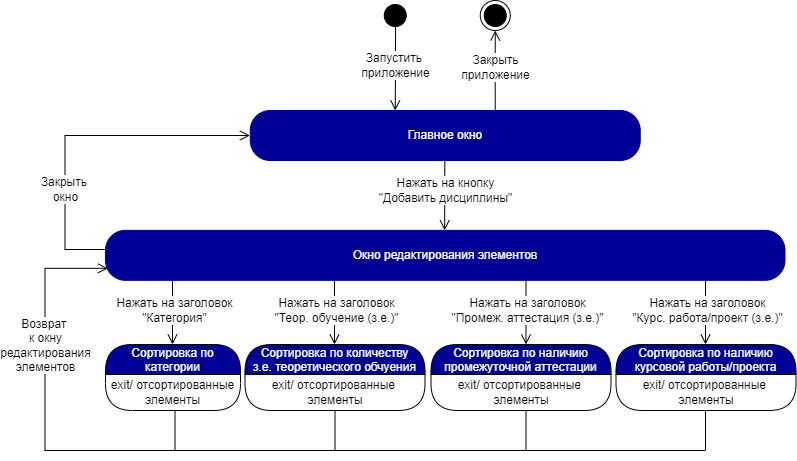

The diagram above was exported from draw.io. Its source (the exported page's mxGraphModel, read from the mxfile embedded in the PNG):
<mxGraphModel dx="1888" dy="660" grid="1" gridSize="10" guides="1" tooltips="1" connect="1" arrows="1" fold="1" page="1" pageScale="1" pageWidth="850" pageHeight="1100" math="0" shadow="0">
  <root>
    <mxCell id="0" />
    <mxCell id="1" parent="0" />
    <mxCell id="867nS2tPv7f6M5Oq-kr3-5" value="" style="ellipse;html=1;shape=startState;fillColor=#000000;strokeColor=#000000;fontColor=#000099;" parent="1" vertex="1">
      <mxGeometry x="-465.25" y="325" width="30" height="30" as="geometry" />
    </mxCell>
    <mxCell id="867nS2tPv7f6M5Oq-kr3-6" value="&lt;font style=&quot;font-size: 12px&quot;&gt;Запустить &lt;br&gt;приложение&lt;/font&gt;" style="edgeStyle=orthogonalEdgeStyle;html=1;verticalAlign=bottom;endArrow=open;endSize=8;strokeColor=#030000;rounded=0;exitX=0.509;exitY=0.876;exitDx=0;exitDy=0;exitPerimeter=0;spacingBottom=-14;fontSize=10;" parent="1" source="867nS2tPv7f6M5Oq-kr3-5" edge="1">
      <mxGeometry relative="1" as="geometry">
        <mxPoint x="-450.25" y="435" as="targetPoint" />
        <mxPoint x="-480.25" y="395" as="sourcePoint" />
      </mxGeometry>
    </mxCell>
    <mxCell id="867nS2tPv7f6M5Oq-kr3-8" value="&lt;font style=&quot;font-size: 12px&quot;&gt;Закрыть&lt;br&gt;приложение&lt;/font&gt;" style="edgeStyle=orthogonalEdgeStyle;html=1;verticalAlign=bottom;endArrow=open;endSize=8;strokeColor=#030000;rounded=0;spacingBottom=-14;fontSize=10;entryX=0.5;entryY=1;entryDx=0;entryDy=0;exitX=0.781;exitY=0;exitDx=0;exitDy=0;exitPerimeter=0;" parent="1" target="867nS2tPv7f6M5Oq-kr3-9" edge="1">
      <mxGeometry relative="1" as="geometry">
        <mxPoint x="-255.25" y="405" as="targetPoint" />
        <mxPoint x="-350.28999999999996" y="435" as="sourcePoint" />
        <Array as="points">
          <mxPoint x="-350.25" y="395" />
          <mxPoint x="-350.25" y="395" />
        </Array>
      </mxGeometry>
    </mxCell>
    <mxCell id="867nS2tPv7f6M5Oq-kr3-9" value="" style="ellipse;html=1;shape=endState;fillColor=#000000;strokeColor=#030000;" parent="1" vertex="1">
      <mxGeometry x="-365.25" y="325" width="30" height="30" as="geometry" />
    </mxCell>
    <mxCell id="qDviGn5YjymdtYlAbA-W-9" value="Главное окно" style="rounded=1;whiteSpace=wrap;html=1;arcSize=40;fontColor=#FFFFFF;fillColor=#000099;strokeColor=#000099;" parent="1" vertex="1">
      <mxGeometry x="-595.25" y="435" width="390" height="50" as="geometry" />
    </mxCell>
    <mxCell id="qDviGn5YjymdtYlAbA-W-13" value="" style="edgeStyle=orthogonalEdgeStyle;html=1;verticalAlign=bottom;endArrow=open;endSize=8;strokeColor=#000000;rounded=0;fontSize=10;exitX=0.097;exitY=1.006;exitDx=0;exitDy=0;exitPerimeter=0;entryX=0.154;entryY=0;entryDx=0;entryDy=0;entryPerimeter=0;" parent="1" edge="1">
      <mxGeometry relative="1" as="geometry">
        <mxPoint x="-400.8370000000001" y="554.82" as="targetPoint" />
        <mxPoint x="-400.7299999999999" y="485.12000000000006" as="sourcePoint" />
        <Array as="points">
          <mxPoint x="-400.9" y="494.82000000000005" />
        </Array>
      </mxGeometry>
    </mxCell>
    <mxCell id="qDviGn5YjymdtYlAbA-W-14" value="Нажать на кнопку&lt;br&gt;&quot;Добавить дисциплины&quot;" style="edgeLabel;html=1;align=center;verticalAlign=middle;resizable=0;points=[];fontSize=12;" parent="qDviGn5YjymdtYlAbA-W-13" vertex="1" connectable="0">
      <mxGeometry x="-0.2516" y="2" relative="1" as="geometry">
        <mxPoint x="-2" y="3" as="offset" />
      </mxGeometry>
    </mxCell>
    <mxCell id="qDviGn5YjymdtYlAbA-W-21" value="Окно редактирования элементов" style="rounded=1;whiteSpace=wrap;html=1;arcSize=40;fontColor=#FFFFFF;fillColor=#000099;strokeColor=#000099;" parent="1" vertex="1">
      <mxGeometry x="-740" y="554.82" width="679.5" height="50" as="geometry" />
    </mxCell>
    <mxCell id="qDviGn5YjymdtYlAbA-W-24" value="" style="edgeStyle=orthogonalEdgeStyle;html=1;verticalAlign=bottom;endArrow=open;endSize=8;strokeColor=#000000;rounded=0;fontSize=10;exitX=0.5;exitY=1;exitDx=0;exitDy=0;" parent="1" edge="1">
      <mxGeometry relative="1" as="geometry">
        <mxPoint x="-737.5" y="592.82" as="targetPoint" />
        <mxPoint x="-655" y="735" as="sourcePoint" />
        <Array as="points">
          <mxPoint x="-670.5" y="735" />
          <mxPoint x="-670.5" y="775" />
          <mxPoint x="-800.5" y="775" />
          <mxPoint x="-800.5" y="593" />
        </Array>
      </mxGeometry>
    </mxCell>
    <mxCell id="qDviGn5YjymdtYlAbA-W-25" value="Возврат &lt;br&gt;к окну&lt;br&gt;редактирования&lt;br&gt;элементов" style="edgeLabel;html=1;align=center;verticalAlign=middle;resizable=0;points=[];fontSize=12;" parent="qDviGn5YjymdtYlAbA-W-24" vertex="1" connectable="0">
      <mxGeometry x="-0.2516" y="2" relative="1" as="geometry">
        <mxPoint x="-25" y="-108" as="offset" />
      </mxGeometry>
    </mxCell>
    <mxCell id="qDviGn5YjymdtYlAbA-W-35" value="" style="edgeStyle=orthogonalEdgeStyle;html=1;verticalAlign=bottom;endArrow=open;endSize=8;strokeColor=#000000;rounded=0;fontSize=10;exitX=0;exitY=0.42;exitDx=0;exitDy=0;exitPerimeter=0;" parent="1" source="qDviGn5YjymdtYlAbA-W-21" edge="1">
      <mxGeometry relative="1" as="geometry">
        <mxPoint x="-595.5" y="460" as="targetPoint" />
        <mxPoint x="-746.2665000000002" y="574.3500000000001" as="sourcePoint" />
        <Array as="points">
          <mxPoint x="-739.5" y="574" />
          <mxPoint x="-780.5" y="574" />
          <mxPoint x="-780.5" y="460" />
          <mxPoint x="-595.5" y="460" />
        </Array>
      </mxGeometry>
    </mxCell>
    <mxCell id="qDviGn5YjymdtYlAbA-W-36" value="Закрыть &lt;br&gt;окно" style="edgeLabel;html=1;align=center;verticalAlign=middle;resizable=0;points=[];fontSize=12;" parent="qDviGn5YjymdtYlAbA-W-35" vertex="1" connectable="0">
      <mxGeometry x="-0.3634" y="-2" relative="1" as="geometry">
        <mxPoint x="-2" y="6" as="offset" />
      </mxGeometry>
    </mxCell>
    <mxCell id="QLQfLxp_KGLkEb3HSJda-1" value="" style="endArrow=none;html=1;rounded=0;" parent="1" edge="1">
      <mxGeometry width="50" height="50" relative="1" as="geometry">
        <mxPoint x="-710.5" y="775" as="sourcePoint" />
        <mxPoint x="-140.5" y="775" as="targetPoint" />
      </mxGeometry>
    </mxCell>
    <mxCell id="rG9W59Y7Mm39BGgXyG9S-16" value="" style="endArrow=none;html=1;rounded=0;entryX=0.5;entryY=1;entryDx=0;entryDy=0;" parent="1" target="M4cXtG2hC8Sl63Yl0V1o-22" edge="1">
      <mxGeometry width="50" height="50" relative="1" as="geometry">
        <mxPoint x="-510.5" y="775" as="sourcePoint" />
        <mxPoint x="-488" y="735" as="targetPoint" />
      </mxGeometry>
    </mxCell>
    <mxCell id="rG9W59Y7Mm39BGgXyG9S-17" value="" style="endArrow=none;html=1;rounded=0;entryX=0.5;entryY=1;entryDx=0;entryDy=0;" parent="1" edge="1">
      <mxGeometry width="50" height="50" relative="1" as="geometry">
        <mxPoint x="-319.5" y="775" as="sourcePoint" />
        <mxPoint x="-319.5" y="735" as="targetPoint" />
      </mxGeometry>
    </mxCell>
    <mxCell id="M4cXtG2hC8Sl63Yl0V1o-17" value="Сортировка по &#10;категории" style="swimlane;fontStyle=0;align=center;verticalAlign=middle;childLayout=stackLayout;horizontal=1;startSize=30;horizontalStack=0;resizeParent=0;resizeLast=1;container=0;fontColor=#FFFFFF;collapsible=0;rounded=1;arcSize=30;strokeColor=#030000;fillColor=#000099;swimlaneFillColor=#FFFFFF;dropTarget=0;fontSize=12;" parent="1" vertex="1">
      <mxGeometry x="-740" y="669" width="135" height="66" as="geometry" />
    </mxCell>
    <mxCell id="M4cXtG2hC8Sl63Yl0V1o-18" value="exit/ отсортированные &lt;br&gt;элементы" style="text;html=1;strokeColor=none;fillColor=none;align=center;verticalAlign=middle;spacingLeft=4;spacingRight=4;whiteSpace=wrap;overflow=hidden;rotatable=0;fontColor=#000000;fontSize=12;" parent="M4cXtG2hC8Sl63Yl0V1o-17" vertex="1">
      <mxGeometry y="30" width="135" height="36" as="geometry" />
    </mxCell>
    <mxCell id="M4cXtG2hC8Sl63Yl0V1o-19" value="" style="edgeStyle=orthogonalEdgeStyle;html=1;verticalAlign=bottom;endArrow=open;endSize=8;strokeColor=#000000;rounded=0;fontSize=10;exitX=0.477;exitY=1.04;exitDx=0;exitDy=0;exitPerimeter=0;" parent="1" edge="1">
      <mxGeometry relative="1" as="geometry">
        <mxPoint x="-673" y="669" as="targetPoint" />
        <mxPoint x="-673" y="604.8200000000002" as="sourcePoint" />
        <Array as="points">
          <mxPoint x="-673.1800000000001" y="668.8199999999999" />
        </Array>
      </mxGeometry>
    </mxCell>
    <mxCell id="M4cXtG2hC8Sl63Yl0V1o-20" value="Нажать на заголовок&lt;br&gt;&quot;Категория&quot;" style="edgeLabel;html=1;align=center;verticalAlign=middle;resizable=0;points=[];fontSize=12;" parent="M4cXtG2hC8Sl63Yl0V1o-19" vertex="1" connectable="0">
      <mxGeometry x="-0.2516" y="2" relative="1" as="geometry">
        <mxPoint x="-1" y="6" as="offset" />
      </mxGeometry>
    </mxCell>
    <mxCell id="M4cXtG2hC8Sl63Yl0V1o-21" value="Сортировка по количеству &#10;з.е. теоретического обчуения" style="swimlane;fontStyle=0;align=center;verticalAlign=middle;childLayout=stackLayout;horizontal=1;startSize=30;horizontalStack=0;resizeParent=0;resizeLast=1;container=0;fontColor=#FFFFFF;collapsible=0;rounded=1;arcSize=30;strokeColor=#030000;fillColor=#000099;swimlaneFillColor=#FFFFFF;dropTarget=0;fontSize=12;" parent="1" vertex="1">
      <mxGeometry x="-600.5" y="669" width="180" height="66" as="geometry" />
    </mxCell>
    <mxCell id="M4cXtG2hC8Sl63Yl0V1o-22" value="exit/ отсортированные &lt;br&gt;элементы" style="text;html=1;strokeColor=none;fillColor=none;align=center;verticalAlign=middle;spacingLeft=4;spacingRight=4;whiteSpace=wrap;overflow=hidden;rotatable=0;fontColor=#000000;fontSize=12;" parent="M4cXtG2hC8Sl63Yl0V1o-21" vertex="1">
      <mxGeometry y="30" width="180" height="36" as="geometry" />
    </mxCell>
    <mxCell id="M4cXtG2hC8Sl63Yl0V1o-23" value="" style="edgeStyle=orthogonalEdgeStyle;html=1;verticalAlign=bottom;endArrow=open;endSize=8;strokeColor=#000000;rounded=0;fontSize=10;exitX=0.477;exitY=1.04;exitDx=0;exitDy=0;exitPerimeter=0;" parent="1" edge="1">
      <mxGeometry relative="1" as="geometry">
        <mxPoint x="-511" y="669" as="targetPoint" />
        <mxPoint x="-511" y="604.8200000000002" as="sourcePoint" />
        <Array as="points">
          <mxPoint x="-511.18000000000006" y="668.8199999999999" />
        </Array>
      </mxGeometry>
    </mxCell>
    <mxCell id="M4cXtG2hC8Sl63Yl0V1o-24" value="Нажать на заголовок&lt;br&gt;&quot;Теор. обучение (з.е.)&quot;" style="edgeLabel;html=1;align=center;verticalAlign=middle;resizable=0;points=[];fontSize=12;" parent="M4cXtG2hC8Sl63Yl0V1o-23" vertex="1" connectable="0">
      <mxGeometry x="-0.2516" y="2" relative="1" as="geometry">
        <mxPoint x="-1" y="6" as="offset" />
      </mxGeometry>
    </mxCell>
    <mxCell id="M4cXtG2hC8Sl63Yl0V1o-25" value="Сортировка по наличию &#10;промежуточной аттестации" style="swimlane;fontStyle=0;align=center;verticalAlign=middle;childLayout=stackLayout;horizontal=1;startSize=30;horizontalStack=0;resizeParent=0;resizeLast=1;container=0;fontColor=#FFFFFF;collapsible=0;rounded=1;arcSize=30;strokeColor=#030000;fillColor=#000099;swimlaneFillColor=#FFFFFF;dropTarget=0;fontSize=12;" parent="1" vertex="1">
      <mxGeometry x="-414.5" y="669" width="180" height="66" as="geometry" />
    </mxCell>
    <mxCell id="M4cXtG2hC8Sl63Yl0V1o-26" value="exit/ отсортированные &lt;br&gt;элементы" style="text;html=1;strokeColor=none;fillColor=none;align=center;verticalAlign=middle;spacingLeft=4;spacingRight=4;whiteSpace=wrap;overflow=hidden;rotatable=0;fontColor=#000000;fontSize=12;" parent="M4cXtG2hC8Sl63Yl0V1o-25" vertex="1">
      <mxGeometry y="30" width="180" height="36" as="geometry" />
    </mxCell>
    <mxCell id="M4cXtG2hC8Sl63Yl0V1o-27" value="" style="edgeStyle=orthogonalEdgeStyle;html=1;verticalAlign=bottom;endArrow=open;endSize=8;strokeColor=#000000;rounded=0;fontSize=10;exitX=0.477;exitY=1.04;exitDx=0;exitDy=0;exitPerimeter=0;" parent="1" edge="1">
      <mxGeometry relative="1" as="geometry">
        <mxPoint x="-319.5" y="669" as="targetPoint" />
        <mxPoint x="-319.5" y="604.8200000000002" as="sourcePoint" />
        <Array as="points">
          <mxPoint x="-319.68000000000006" y="668.8199999999999" />
        </Array>
      </mxGeometry>
    </mxCell>
    <mxCell id="M4cXtG2hC8Sl63Yl0V1o-28" value="Нажать на заголовок&lt;br&gt;&quot;Промеж. аттестация (з.е.)&quot;" style="edgeLabel;html=1;align=center;verticalAlign=middle;resizable=0;points=[];fontSize=12;" parent="M4cXtG2hC8Sl63Yl0V1o-27" vertex="1" connectable="0">
      <mxGeometry x="-0.2516" y="2" relative="1" as="geometry">
        <mxPoint x="-1" y="6" as="offset" />
      </mxGeometry>
    </mxCell>
    <mxCell id="M4cXtG2hC8Sl63Yl0V1o-29" value="Сортировка по наличию &#10;курсовой работы/проекта" style="swimlane;fontStyle=0;align=center;verticalAlign=middle;childLayout=stackLayout;horizontal=1;startSize=30;horizontalStack=0;resizeParent=0;resizeLast=1;container=0;fontColor=#FFFFFF;collapsible=0;rounded=1;arcSize=30;strokeColor=#030000;fillColor=#000099;swimlaneFillColor=#FFFFFF;dropTarget=0;fontSize=12;" parent="1" vertex="1">
      <mxGeometry x="-229.5" y="669" width="180" height="66" as="geometry" />
    </mxCell>
    <mxCell id="M4cXtG2hC8Sl63Yl0V1o-30" value="exit/ отсортированные &lt;br&gt;элементы" style="text;html=1;strokeColor=none;fillColor=none;align=center;verticalAlign=middle;spacingLeft=4;spacingRight=4;whiteSpace=wrap;overflow=hidden;rotatable=0;fontColor=#000000;fontSize=12;" parent="M4cXtG2hC8Sl63Yl0V1o-29" vertex="1">
      <mxGeometry y="30" width="180" height="36" as="geometry" />
    </mxCell>
    <mxCell id="M4cXtG2hC8Sl63Yl0V1o-31" value="" style="edgeStyle=orthogonalEdgeStyle;html=1;verticalAlign=bottom;endArrow=open;endSize=8;strokeColor=#000000;rounded=0;fontSize=10;exitX=0.477;exitY=1.04;exitDx=0;exitDy=0;exitPerimeter=0;" parent="1" edge="1">
      <mxGeometry relative="1" as="geometry">
        <mxPoint x="-140" y="669" as="targetPoint" />
        <mxPoint x="-140" y="604.8200000000002" as="sourcePoint" />
        <Array as="points">
          <mxPoint x="-140.18000000000006" y="668.8199999999999" />
        </Array>
      </mxGeometry>
    </mxCell>
    <mxCell id="M4cXtG2hC8Sl63Yl0V1o-32" value="Нажать на заголовок&lt;br&gt;&quot;Курс. работа/проект (з.е.)&quot;" style="edgeLabel;html=1;align=center;verticalAlign=middle;resizable=0;points=[];fontSize=12;" parent="M4cXtG2hC8Sl63Yl0V1o-31" vertex="1" connectable="0">
      <mxGeometry x="-0.2516" y="2" relative="1" as="geometry">
        <mxPoint x="-1" y="6" as="offset" />
      </mxGeometry>
    </mxCell>
    <mxCell id="M4cXtG2hC8Sl63Yl0V1o-33" value="" style="endArrow=none;html=1;rounded=0;entryX=0.5;entryY=1;entryDx=0;entryDy=0;" parent="1" edge="1">
      <mxGeometry width="50" height="50" relative="1" as="geometry">
        <mxPoint x="-140" y="775" as="sourcePoint" />
        <mxPoint x="-140" y="735" as="targetPoint" />
      </mxGeometry>
    </mxCell>
  </root>
</mxGraphModel>